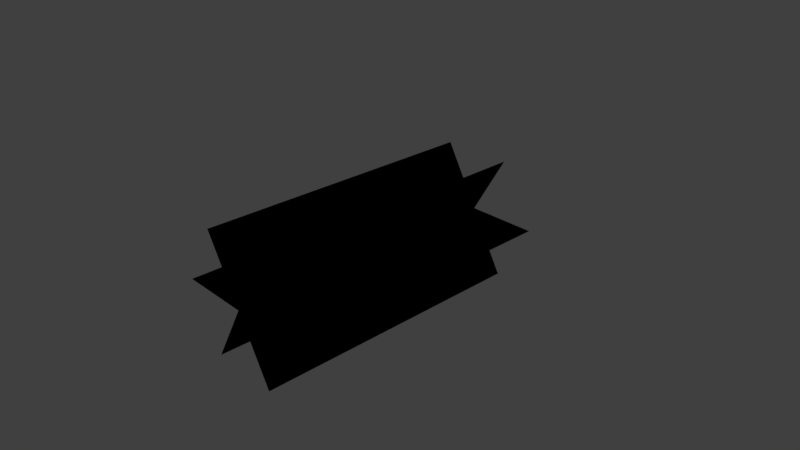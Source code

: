 # Source: ThrustParticle.blend  (saved by Blender 2.78.0; exported with 4.5.12 LTS)
import bpy
from mathutils import Matrix  # noqa: F401  (used for matrix-valued properties, if any)

bpy.ops.wm.read_factory_settings(use_empty=True)
scene = bpy.context.scene
scene.name = 'Scene'

# ---- collections
col_collection_1 = bpy.data.collections.new('Collection 1'); scene.collection.children.link(col_collection_1)

# ---- materials (node trees are filled in below, after node groups)
mat_thrust = bpy.data.materials.new('Thrust')
mat_thrust.alpha_threshold = 0.0
mat_thrust.use_transparent_shadow = False
mat_thrust.preview_render_type = 'FLAT'
mat_thrust.diffuse_color = (0.0, 0.0, 0.0, 1.0)
mat_thrust.roughness = 0.5
mat_thrust.specular_intensity = 0.0

# ---- material node trees

# ---- world
world_world = bpy.data.worlds.new('World'); scene.world = world_world
world_world.color = (0.05088, 0.05088, 0.05088)
world_world.use_sun_shadow = False
world_world.sun_shadow_jitter_overblur = 0.0
world_world.cycles.sampling_method = 'MANUAL'

# ---- cameras
cam_camera = bpy.data.cameras.new('Camera')
cam_camera.clip_end = 100.0
cam_camera.lens = 35.0
cam_camera.sensor_width = 32.0
cam_camera.sensor_height = 18.0
cam_camera.ortho_scale = 7.314
cam_camera.dof.focus_distance = 0.0
cam_camera.dof.aperture_fstop = 128.0

# ---- lights
light_lamp = bpy.data.lights.new('Lamp', 'POINT')
light_lamp.transmission_factor = 0.0
light_lamp.cutoff_distance = 30.0
light_lamp.energy = 100.0
light_lamp.shadow_buffer_clip_start = 1.001
light_lamp.shadow_soft_size = 0.1
light_lamp.shadow_maximum_resolution = 0.006
light_lamp.use_absolute_resolution = True

# ---- meshes
me_plane = bpy.data.meshes.new('Plane')
me_plane.from_pydata([(-0.5008, -2.0, -0.8674), (0.4992, -2.0, 0.8646), (-0.5008, 7.26e-05, -0.8674), (0.4992, 7.26e-05, 0.8646), (-0.5008, -2.0, 0.8646), (0.4992, -2.0, -0.8674), (-0.5008, 7.26e-05, 0.8646), (0.4992, 7.26e-05, -0.8674), (-1.001, -2.0, -0.001406), (0.9992, -2.0, -0.001406), (-1.001, 7.26e-05, -0.001406), (0.9992, 7.26e-05, -0.001406)], [], [(0, 1, 3, 2), (4, 5, 7, 6), (8, 9, 11, 10)])
_uv = me_plane.uv_layers.new(name='UVMap')
_uv.uv.foreach_set('vector', [1.49e-07, 1.0, 0.0, 1.49e-07, 1.0, 0.0, 1.0, 1.0, 1.49e-07, 1.0, 0.0, 1.49e-07, 1.0, 0.0, 1.0, 1.0, 1.49e-07, 1.0, 0.0, 1.49e-07, 1.0, 0.0, 1.0, 1.0])
me_plane.materials.append(mat_thrust)
me_plane.use_remesh_preserve_volume = False
me_plane.use_remesh_preserve_attributes = False
me_plane.use_mirror_vertex_groups = False
me_plane.update()

# ---- objects
ob_particle = bpy.data.objects.new('Particle', me_plane)
ob_lamp = bpy.data.objects.new('Lamp', light_lamp)
ob_camera = bpy.data.objects.new('Camera', cam_camera)

# ---- transforms, parenting, visibility, modifiers, constraints
ob_particle.location = (0.0008468, 2.0, 0.001406)
ob_particle.scale = (1.0, 2.0, 1.0)
ob_particle.lineart.crease_threshold = 0.0
_m = ob_particle.modifiers.new('Triangulate', 'TRIANGULATE')
ob_lamp.location = (4.076, 1.005, 5.904)
ob_lamp.rotation_euler = (0.6503, 0.05522, 1.866)
ob_lamp.lock_rotations_4d = False
ob_lamp.empty_display_type = 'ARROWS'
ob_lamp.color = (0.0, 0.0, 0.0, 0.0)
ob_lamp.lineart.crease_threshold = 0.0
ob_camera.location = (7.481, -6.508, 5.344)
ob_camera.rotation_euler = (1.109, 0.0, 0.8149)
ob_camera.lock_rotations_4d = False
ob_camera.empty_display_type = 'ARROWS'
ob_camera.color = (0.0, 0.0, 0.0, 0.0)
ob_camera.display_type = 'WIRE'
ob_camera.lineart.crease_threshold = 0.0

# ---- collection membership
col_collection_1.objects.link(ob_particle)
col_collection_1.objects.link(ob_lamp)
col_collection_1.objects.link(ob_camera)

# ---- scene / render settings (as saved in the file)
scene.camera = ob_camera
scene.frame_start = 1; scene.frame_end = 250; scene.frame_set(1)
scene.render.engine = 'BLENDER_EEVEE_NEXT'
scene.render.resolution_percentage = 50
scene.render.dither_intensity = 0.0
scene.cycles.use_denoising = False
scene.cycles.samples = 128
scene.cycles.sampling_pattern = 'TABULATED_SOBOL'
scene.cycles.light_sampling_threshold = 0.0
scene.cycles.use_adaptive_sampling = False
scene.cycles.use_light_tree = False
scene.cycles.blur_glossy = 0.0
scene.cycles.sample_clamp_indirect = 0.0
scene.view_settings.view_transform = 'Standard'
bpy.context.view_layer.update()
